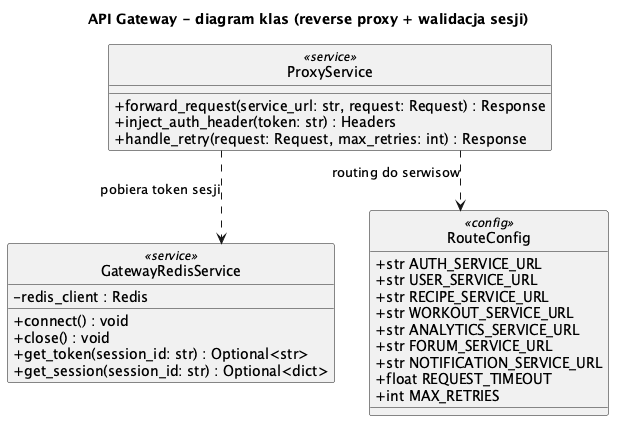

The diagram above was rendered by PlantUML. Its source (embedded in the PNG):
@startuml ApiGateway_ClassDiagram
title API Gateway - diagram klas (reverse proxy + walidacja sesji)

skinparam linetype ortho
skinparam classAttributeIconSize 0
skinparam defaultFontName "Noto Sans"
hide circle

class GatewayRedisService <<service>> {
    -redis_client : Redis
    +connect() : void
    +close() : void
    +get_token(session_id: str) : Optional<str>
    +get_session(session_id: str) : Optional<dict>
}

class ProxyService <<service>> {
    +forward_request(service_url: str, request: Request) : Response
    +inject_auth_header(token: str) : Headers
    +handle_retry(request: Request, max_retries: int) : Response
}

class RouteConfig <<config>> {
    +str AUTH_SERVICE_URL
    +str USER_SERVICE_URL
    +str RECIPE_SERVICE_URL
    +str WORKOUT_SERVICE_URL
    +str ANALYTICS_SERVICE_URL
    +str FORUM_SERVICE_URL
    +str NOTIFICATION_SERVICE_URL
    +float REQUEST_TIMEOUT
    +int MAX_RETRIES
}

ProxyService ..> GatewayRedisService : pobiera token sesji
ProxyService ..> RouteConfig : routing do serwisow

@enduml